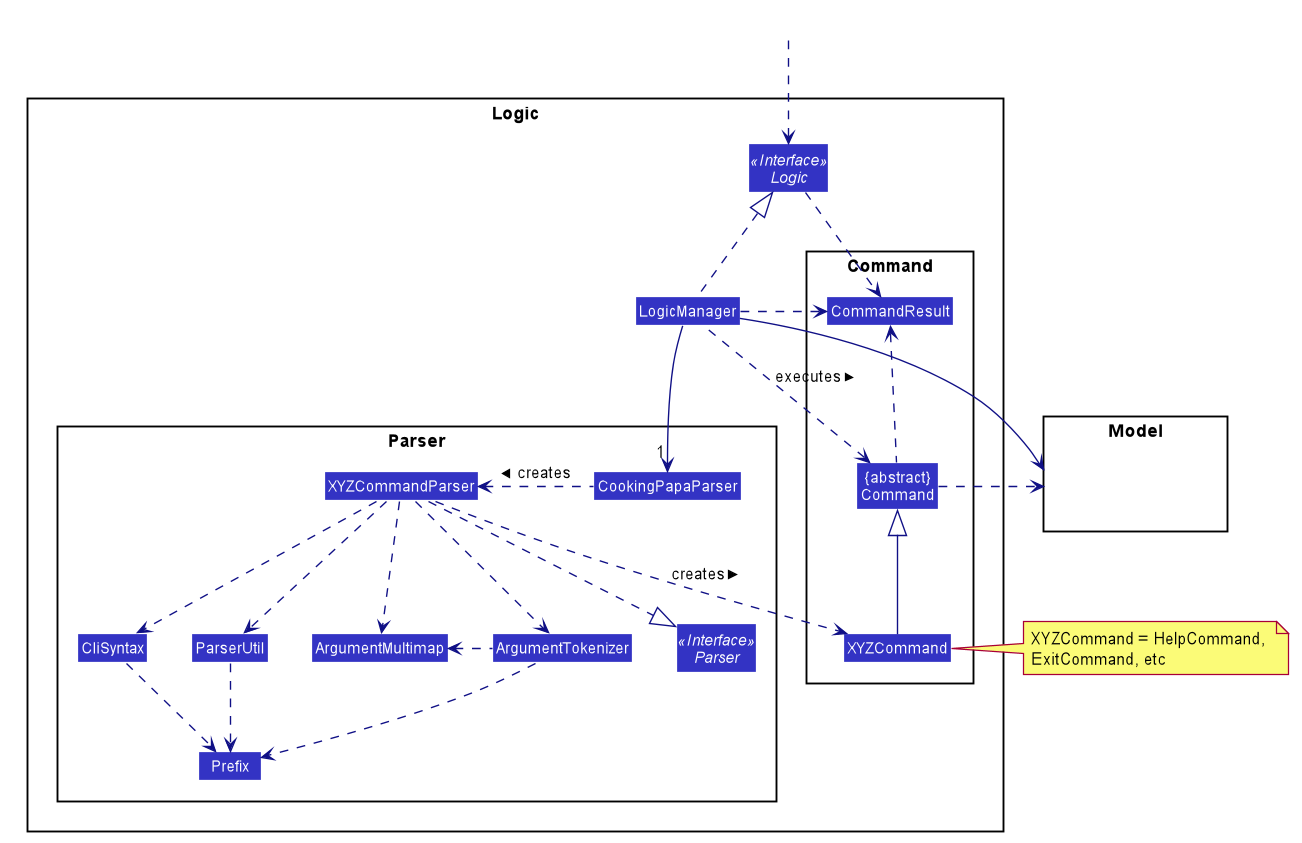

The diagram above was rendered by PlantUML. Its source (embedded in the PNG):
@startuml








skinparam BackgroundColor #FFFFFFF

skinparam Shadowing false

skinparam Class {
    FontColor #FFFFFF
    BorderThickness 1
    BorderColor #FFFFFF
    StereotypeFontColor #FFFFFF
    FontName Arial
}

skinparam Actor {
    BorderColor #000000
    Color #000000
    FontName Arial
}

skinparam Sequence {
    MessageAlign center
    BoxFontSize 15
    BoxPadding 0
    BoxFontColor #FFFFFF
    FontName Arial
}

skinparam Participant {
    FontColor #FFFFFFF
    Padding 20
}

skinparam MinClassWidth 50
skinparam ParticipantPadding 10
skinparam Shadowing false
skinparam DefaultTextAlignment center
skinparam packageStyle Rectangle

hide footbox
hide members
hide circle
skinparam arrowThickness 1.1
skinparam arrowColor #101086
skinparam classBackgroundColor #3333C4

package Logic {

package Parser {
Interface Parser <<Interface>>
Class CookingPapaParser
Class XYZCommandParser
Class CliSyntax
Class ParserUtil
Class ArgumentMultimap
Class ArgumentTokenizer
Class Prefix
}

package Command {
Class XYZCommand
Class CommandResult
Class "{abstract}\nCommand" as Command
}

Interface Logic <<Interface>>
Class LogicManager
}

package Model{
Class HiddenModel #FFFFFF
}

Class HiddenOutside #FFFFFF
HiddenOutside ..> Logic

LogicManager .up.|> Logic
LogicManager -->"1" CookingPapaParser
CookingPapaParser .left.> XYZCommandParser: creates >

XYZCommandParser ..> XYZCommand : creates >
XYZCommandParser ..|> Parser
XYZCommandParser ..> ArgumentMultimap
XYZCommandParser ..> ArgumentTokenizer
ArgumentTokenizer .left.> ArgumentMultimap
XYZCommandParser ..> CliSyntax
CliSyntax ..> Prefix
XYZCommandParser ..> ParserUtil
ParserUtil .down.> Prefix
ArgumentTokenizer .down.> Prefix
XYZCommand -up-|> Command
LogicManager .left.> Command : executes >

LogicManager --> Model
Command .right.> Model
note right of XYZCommand: XYZCommand = HelpCommand, \nExitCommand, etc

Logic ..> CommandResult
LogicManager .down.> CommandResult
Command .up.> CommandResult
CommandResult -[hidden]-> Parser
@enduml